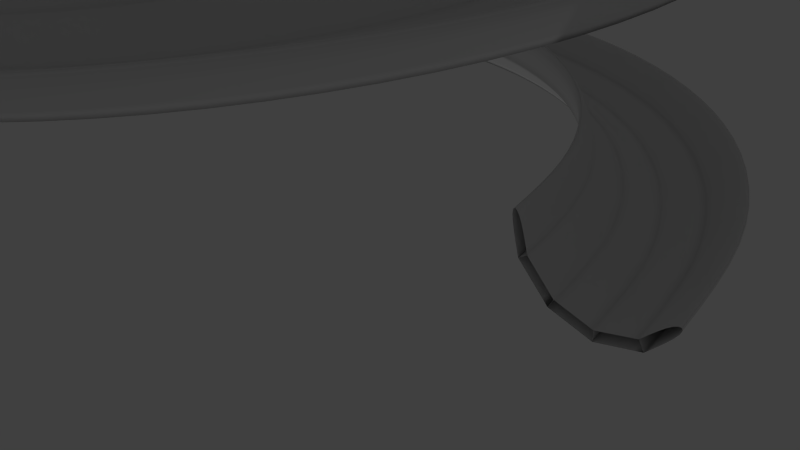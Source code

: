 # Source: HalfOpenSpiral5.blend  (saved by Blender 2.75.0; exported with 4.5.12 LTS)
import bpy
from mathutils import Matrix  # noqa: F401  (used for matrix-valued properties, if any)

bpy.ops.wm.read_factory_settings(use_empty=True)
scene = bpy.context.scene
scene.name = 'Scene'

# ---- collections
col_collection_1 = bpy.data.collections.new('Collection 1'); scene.collection.children.link(col_collection_1)

# ---- materials (node trees are filled in below, after node groups)
mat_material_001 = bpy.data.materials.new('Material.001')
mat_material_001.alpha_threshold = 0.0
mat_material_001.use_transparent_shadow = False
mat_material_001.roughness = 0.5
mat_material_001.line_color = (0.0, 0.0, 0.0, 1.0)

# ---- material node trees

# ---- world
world_world = bpy.data.worlds.new('World'); scene.world = world_world
world_world.color = (0.05088, 0.05088, 0.05088)
world_world.use_sun_shadow = False
world_world.sun_shadow_jitter_overblur = 0.0
world_world.cycles.sampling_method = 'MANUAL'
world_world.cycles.sample_map_resolution = 256

# ---- cameras
cam_camera = bpy.data.cameras.new('Camera')
cam_camera.clip_end = 100.0
cam_camera.lens = 35.0
cam_camera.sensor_width = 32.0
cam_camera.sensor_height = 18.0
cam_camera.ortho_scale = 7.314
cam_camera.dof.focus_distance = 0.0
cam_camera.dof.aperture_fstop = 128.0

# ---- lights
light_lamp = bpy.data.lights.new('Lamp', 'POINT')
light_lamp.transmission_factor = 0.0
light_lamp.cutoff_distance = 30.0
light_lamp.energy = 100.0
light_lamp.shadow_buffer_clip_start = 1.001
light_lamp.shadow_soft_size = 0.1
light_lamp.shadow_maximum_resolution = 0.006
light_lamp.use_absolute_resolution = True
light_lamp.cycles.use_multiple_importance_sampling = False

# ---- meshes
me_circle = bpy.data.meshes.new('Circle')
me_circle.from_pydata([(3.087, -1.391e-07, 9.537e-08), (3.221, -1.788e-07, -0.5), (3.587, -1.788e-07, -0.866), (4.087, -2.384e-07, -1.0), (4.587, -1.788e-07, -0.866), (4.953, -1.788e-07, -0.5), (3.207, -1.389e-07, 8.156e-08), (3.325, -1.739e-07, -0.4401), (3.647, -1.739e-07, -0.7623), (4.087, -2.263e-07, -0.8802), (4.527, -1.739e-07, -0.7623), (4.849, -1.739e-07, -0.4401)], [(3, 2), (4, 3), (9, 8), (10, 9), (3, 9)], [(11, 5, 4, 10), (7, 1, 0, 6), (1, 7, 8, 2)])
me_circle.polygons.foreach_set('use_smooth', [True] * 3)
me_circle.materials.append(mat_material_001)
me_circle.use_remesh_preserve_volume = False
me_circle.use_remesh_preserve_attributes = False
me_circle.use_mirror_vertex_groups = False
me_circle.update()

# ---- objects
ob_circle = bpy.data.objects.new('Circle', me_circle)
ob_lamp = bpy.data.objects.new('Lamp', light_lamp)
ob_camera = bpy.data.objects.new('Camera', cam_camera)

# ---- transforms, parenting, visibility, modifiers, constraints
ob_circle.location = (0.0, 0.0, 0.0)
ob_circle.display_type = 'WIRE'
ob_circle.lineart.crease_threshold = 0.0
_m = ob_circle.modifiers.new('Screw', 'SCREW')
_m.render_steps = 21
_m.iterations = 3
_m.screw_offset = 2.9
_m.merge_threshold = 0.0
_m = ob_circle.modifiers.new('Subsurf', 'SUBSURF')
_m.uv_smooth = 'PRESERVE_CORNERS'
_m.quality = 2
_m.show_only_control_edges = False
ob_lamp.location = (1.768, 3.017, -7.931)
ob_lamp.rotation_euler = (0.6503, 0.05522, 1.866)
ob_lamp.lock_rotations_4d = False
ob_lamp.empty_display_type = 'ARROWS'
ob_lamp.color = (0.0, 0.0, 0.0, 0.0)
ob_lamp.lineart.crease_threshold = 0.0
ob_camera.location = (7.611, -5.56, 3.331)
ob_camera.rotation_euler = (1.109, 0.01082, 0.8149)
ob_camera.lock_rotations_4d = False
ob_camera.empty_display_type = 'ARROWS'
ob_camera.color = (0.0, 0.0, 0.0, 0.0)
ob_camera.display_type = 'WIRE'
ob_camera.lineart.crease_threshold = 0.0

# ---- collection membership
col_collection_1.objects.link(ob_circle)
col_collection_1.objects.link(ob_lamp)
col_collection_1.objects.link(ob_camera)

# ---- scene / render settings (as saved in the file)
scene.camera = ob_camera
scene.frame_start = 1; scene.frame_end = 250; scene.frame_set(1)
scene.render.engine = 'BLENDER_EEVEE_NEXT'
scene.render.image_settings.color_mode = 'RGB'
scene.render.image_settings.compression = 90
scene.render.resolution_percentage = 50
scene.render.dither_intensity = 0.0
scene.render.bake_margin = 2
scene.render.bake_bias = 0.0
scene.cycles.use_denoising = False
scene.cycles.samples = 10
scene.cycles.sampling_pattern = 'TABULATED_SOBOL'
scene.cycles.light_sampling_threshold = 0.0
scene.cycles.use_adaptive_sampling = False
scene.cycles.use_light_tree = False
scene.cycles.blur_glossy = 0.0
scene.cycles.volume_bounces = 1
scene.cycles.pixel_filter_type = 'GAUSSIAN'
scene.cycles.sample_clamp_indirect = 0.0
scene.view_settings.view_transform = 'Standard'
bpy.context.view_layer.update()

